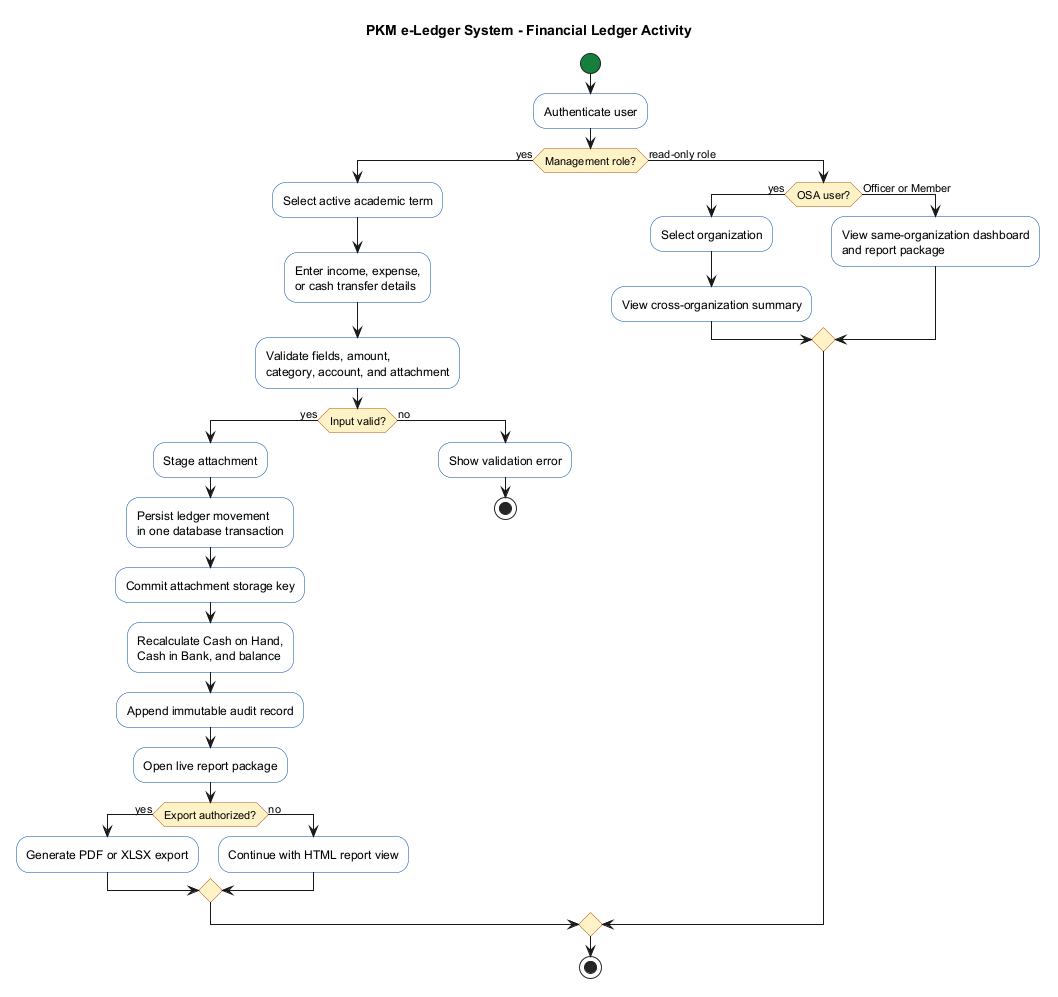

The diagram above was rendered by PlantUML. Its source (embedded in the PNG):
@startuml
title PKM e-Ledger System - Financial Ledger Activity
skinparam shadowing false
skinparam activity {
  BackgroundColor #F8FAFC
  BorderColor #004AAD
  DiamondBackgroundColor #FEF3C7
  DiamondBorderColor #B45309
  StartColor #15803D
  EndColor #B91C1C
}

start
:Authenticate user;
if (Management role?) then (yes)
  :Select active academic term;
  :Enter income, expense,
  or cash transfer details;
  :Validate fields, amount,
  category, account, and attachment;
  if (Input valid?) then (yes)
    :Stage attachment;
    :Persist ledger movement
    in one database transaction;
    :Commit attachment storage key;
    :Recalculate Cash on Hand,
    Cash in Bank, and balance;
    :Append immutable audit record;
    :Open live report package;
    if (Export authorized?) then (yes)
      :Generate PDF or XLSX export;
    else (no)
      :Continue with HTML report view;
    endif
  else (no)
    :Show validation error;
    stop
  endif
else (read-only role)
  if (OSA user?) then (yes)
    :Select organization;
    :View cross-organization summary;
  else (Officer or Member)
    :View same-organization dashboard
    and report package;
  endif
endif
stop
@enduml